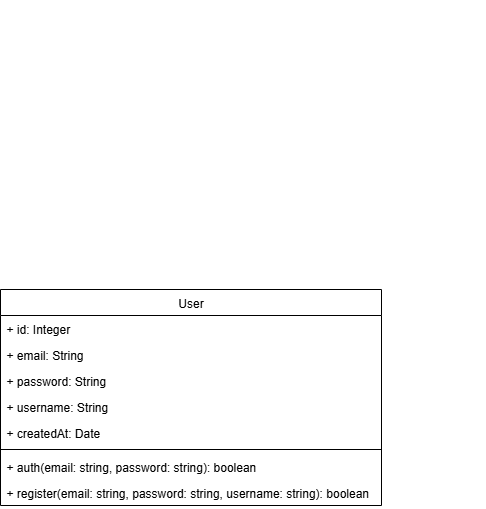

The diagram above was exported from draw.io. Its source (the exported page's mxGraphModel, read from the mxfile embedded in the PNG):
<mxGraphModel dx="485" dy="539" grid="1" gridSize="10" guides="1" tooltips="1" connect="1" arrows="1" fold="1" page="1" pageScale="1" pageWidth="827" pageHeight="1169" math="0" shadow="0">
  <root>
    <mxCell id="0" />
    <mxCell id="1" parent="0" />
    <mxCell id="2" value="User" style="swimlane;fontStyle=0;align=center;verticalAlign=top;childLayout=stackLayout;horizontal=1;startSize=26;horizontalStack=0;resizeParent=1;resizeLast=0;collapsible=1;marginBottom=0;rounded=0;shadow=0;strokeWidth=1;" vertex="1" parent="1">
      <mxGeometry x="200" y="310" width="381" height="216" as="geometry">
        <mxRectangle x="130" y="380" width="160" height="26" as="alternateBounds" />
      </mxGeometry>
    </mxCell>
    <mxCell id="3" value="+ id: Integer" style="text;align=left;verticalAlign=top;spacingLeft=4;spacingRight=4;overflow=hidden;rotatable=0;points=[[0,0.5],[1,0.5]];portConstraint=eastwest;" vertex="1" parent="2">
      <mxGeometry y="26" width="381" height="26" as="geometry" />
    </mxCell>
    <mxCell id="4" value="+ email: String" style="text;align=left;verticalAlign=top;spacingLeft=4;spacingRight=4;overflow=hidden;rotatable=0;points=[[0,0.5],[1,0.5]];portConstraint=eastwest;rounded=0;shadow=0;html=0;" vertex="1" parent="2">
      <mxGeometry y="52" width="381" height="26" as="geometry" />
    </mxCell>
    <mxCell id="5" value="+ password: String" style="text;align=left;verticalAlign=top;spacingLeft=4;spacingRight=4;overflow=hidden;rotatable=0;points=[[0,0.5],[1,0.5]];portConstraint=eastwest;rounded=0;shadow=0;html=0;" vertex="1" parent="2">
      <mxGeometry y="78" width="381" height="26" as="geometry" />
    </mxCell>
    <mxCell id="6" value="+ username: String" style="text;align=left;verticalAlign=top;spacingLeft=4;spacingRight=4;overflow=hidden;rotatable=0;points=[[0,0.5],[1,0.5]];portConstraint=eastwest;rounded=0;shadow=0;html=0;" vertex="1" parent="2">
      <mxGeometry y="104" width="381" height="26" as="geometry" />
    </mxCell>
    <mxCell id="7" value="+ createdAt: Date" style="text;align=left;verticalAlign=top;spacingLeft=4;spacingRight=4;overflow=hidden;rotatable=0;points=[[0,0.5],[1,0.5]];portConstraint=eastwest;rounded=0;shadow=0;html=0;" vertex="1" parent="2">
      <mxGeometry y="130" width="381" height="26" as="geometry" />
    </mxCell>
    <mxCell id="8" value="" style="line;html=1;strokeWidth=1;align=left;verticalAlign=middle;spacingTop=-1;spacingLeft=3;spacingRight=3;rotatable=0;labelPosition=right;points=[];portConstraint=eastwest;" vertex="1" parent="2">
      <mxGeometry y="156" width="381" height="8" as="geometry" />
    </mxCell>
    <mxCell id="9" value="+ auth(email: string, password: string): boolean" style="text;align=left;verticalAlign=top;spacingLeft=4;spacingRight=4;overflow=hidden;rotatable=0;points=[[0,0.5],[1,0.5]];portConstraint=eastwest;rounded=0;shadow=0;html=0;" vertex="1" parent="2">
      <mxGeometry y="164" width="381" height="26" as="geometry" />
    </mxCell>
    <mxCell id="10" value="+ register(email: string, password: string, username: string): boolean" style="text;align=left;verticalAlign=top;spacingLeft=4;spacingRight=4;overflow=hidden;rotatable=0;points=[[0,0.5],[1,0.5]];portConstraint=eastwest;rounded=0;shadow=0;html=0;" vertex="1" parent="2">
      <mxGeometry y="190" width="381" height="26" as="geometry" />
    </mxCell>
  </root>
</mxGraphModel>